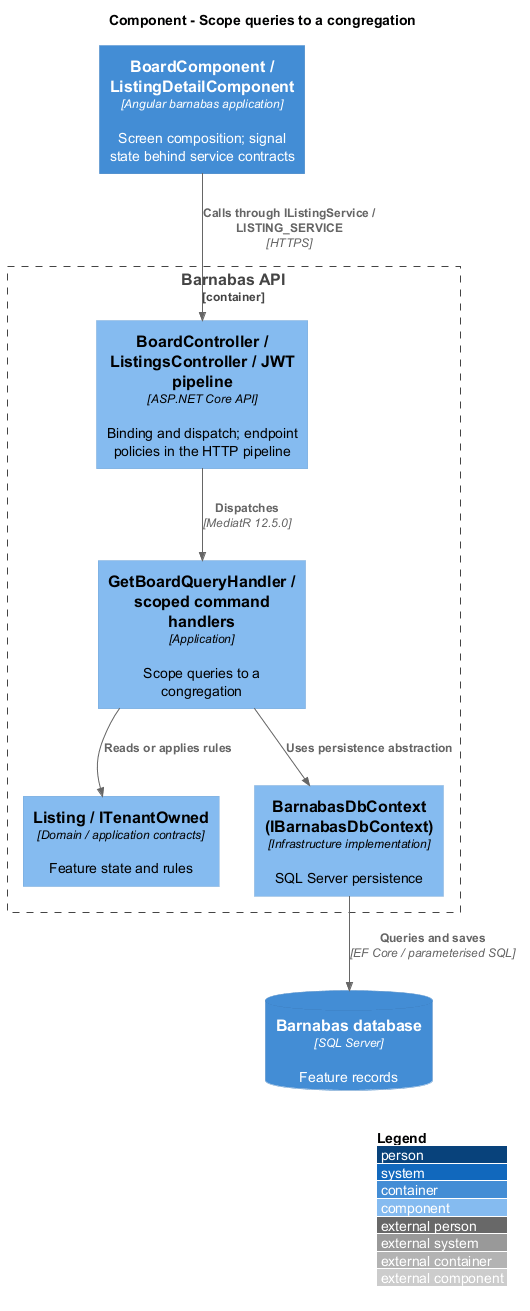

The diagram above was rendered by PlantUML. Its source (embedded in the PNG):
@startuml
!include <C4/C4_Component>
LAYOUT_WITH_LEGEND()
title Component - Scope queries to a congregation
Container(web, "BoardComponent / ListingDetailComponent", "Angular barnabas application", "Screen composition; signal state behind service contracts")
Container_Boundary(api, "Barnabas API") {
  Component(ctrl, "BoardController / ListingsController / JWT pipeline", "ASP.NET Core API", "Binding and dispatch; endpoint policies in the HTTP pipeline")
  Component(handler, "GetBoardQueryHandler / scoped command handlers", "Application", "Scope queries to a congregation")
  Component(entity, "Listing / ITenantOwned", "Domain / application contracts", "Feature state and rules")
  Component(store, "BarnabasDbContext (IBarnabasDbContext)", "Infrastructure implementation", "SQL Server persistence")
}
ContainerDb(db, "Barnabas database", "SQL Server", "Feature records")
Rel(web, ctrl, "Calls through IListingService / LISTING_SERVICE", "HTTPS")
Rel(ctrl, handler, "Dispatches", "MediatR 12.5.0")
Rel(handler, entity, "Reads or applies rules")
Rel(handler, store, "Uses persistence abstraction")
Rel(store, db, "Queries and saves", "EF Core / parameterised SQL")
@enduml